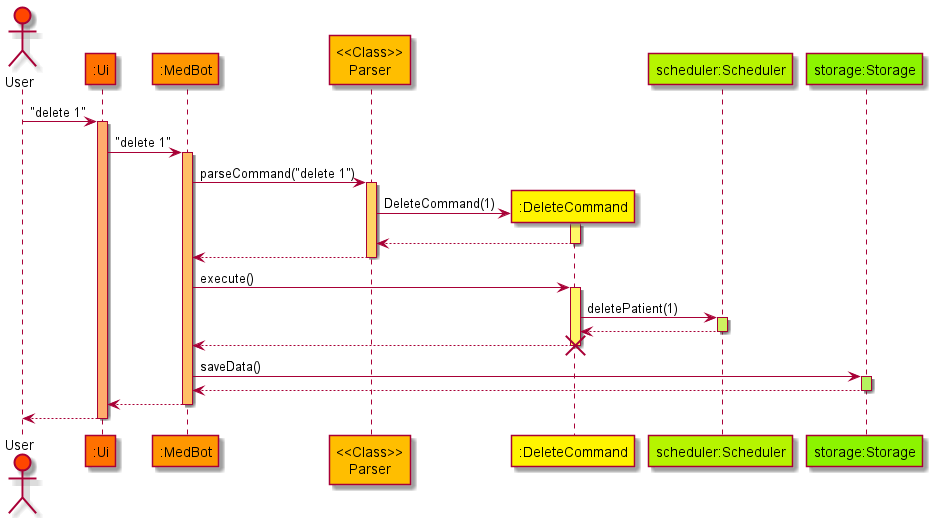

The diagram above was rendered by PlantUML. Its source (embedded in the PNG):
@startuml
!define ENTITY_COLOR_0 #FF4600
!define ENTITY_COLOR_1 #FF7100
!define ENTITY_COLOR_2 #FF9700
!define ENTITY_COLOR_3 #FFBE00
!define ENTITY_COLOR_4 #FFF400
!define ENTITY_COLOR_5 #B6F400
!define ENTITY_COLOR_6 #8CF400

!define ACTIVATION_COLOR_0 #FF8E66
!define ACTIVATION_COLOR_1 #FFAC6D
!define ACTIVATION_COLOR_2 #FFBF66
!define ACTIVATION_COLOR_3 #FFD366
!define ACTIVATION_COLOR_4 #FFF766
!define ACTIVATION_COLOR_5 #CDF260
!define ACTIVATION_COLOR_6 #B5F260

actor User as user ENTITY_COLOR_0
participant ":Ui" as ui ENTITY_COLOR_1
participant ":MedBot" as medbot ENTITY_COLOR_2
participant "<<Class>>\nParser" as parser ENTITY_COLOR_3
participant ":DeleteCommand" as command ENTITY_COLOR_4
participant "scheduler:Scheduler" as scheduler ENTITY_COLOR_5
participant "storage:Storage" as storage ENTITY_COLOR_6

autoactivate on
user -> ui ACTIVATION_COLOR_1: "delete 1"
ui -> medbot ACTIVATION_COLOR_2: "delete 1"
medbot -> parser ACTIVATION_COLOR_3: parseCommand("delete 1")

parser -> command **: DeleteCommand(1)
activate command ACTIVATION_COLOR_4
command --> parser
parser --> medbot
medbot -> command ACTIVATION_COLOR_4: execute()
command -> scheduler ACTIVATION_COLOR_5: deletePatient(1)
scheduler --> command

command --> medbot ACTIVATION_COLOR_1:
destroy command
medbot -> storage ACTIVATION_COLOR_6: saveData()
storage --> medbot
medbot --> ui
ui --> user



@enduml